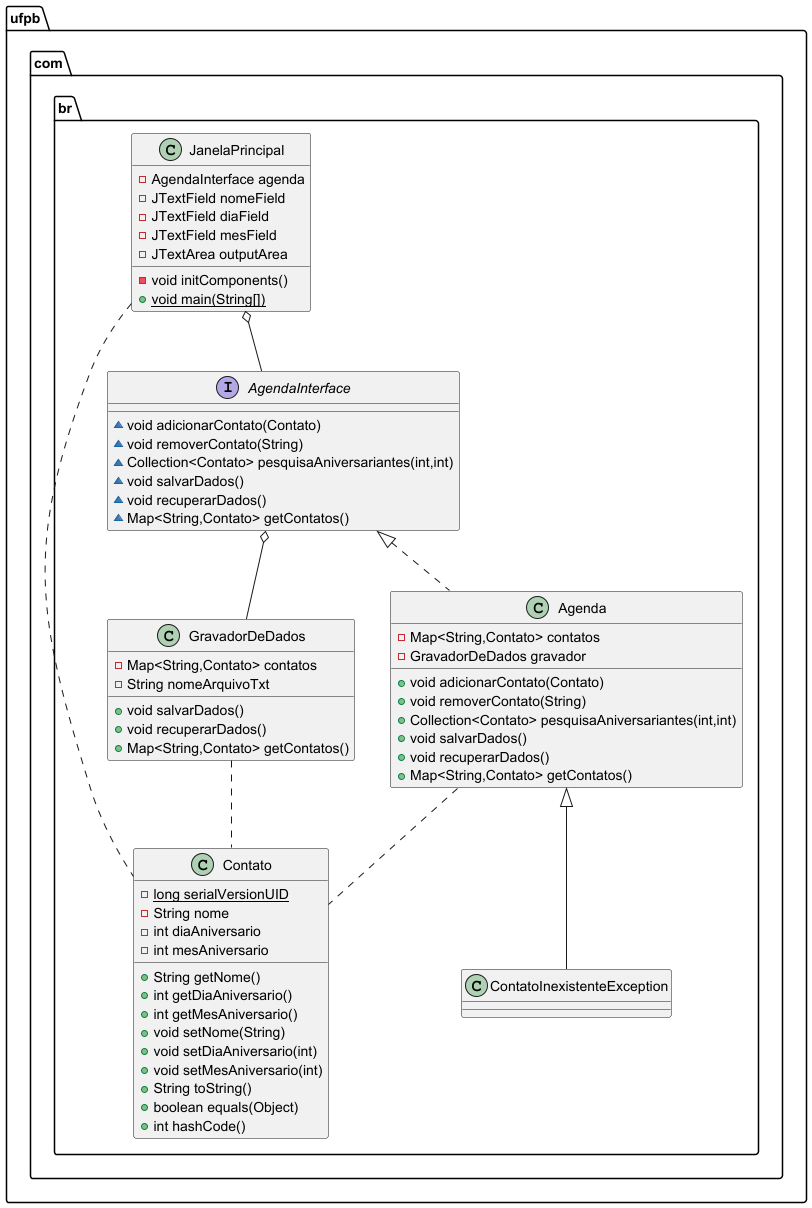

The diagram above was rendered by PlantUML. Its source (embedded in the PNG):
@startuml
interface ufpb.com.br.AgendaInterface {
~ void adicionarContato(Contato)
~ void removerContato(String)
~ Collection<Contato> pesquisaAniversariantes(int,int)
~ void salvarDados()
~ void recuperarDados()
~ Map<String,Contato> getContatos()
}

class ufpb.com.br.Agenda {
- Map<String,Contato> contatos
- GravadorDeDados gravador
+ void adicionarContato(Contato)
+ void removerContato(String)
+ Collection<Contato> pesquisaAniversariantes(int,int)
+ void salvarDados()
+ void recuperarDados()
+ Map<String,Contato> getContatos()
}


class ufpb.com.br.Contato {
- {static} long serialVersionUID
- String nome
- int diaAniversario
- int mesAniversario
+ String getNome()
+ int getDiaAniversario()
+ int getMesAniversario()
+ void setNome(String)
+ void setDiaAniversario(int)
+ void setMesAniversario(int)
+ String toString()
+ boolean equals(Object)
+ int hashCode()
}


class ufpb.com.br.GravadorDeDados {
- Map<String,Contato> contatos
- String nomeArquivoTxt
+ void salvarDados()
+ void recuperarDados()
+ Map<String,Contato> getContatos()
}

class ufpb.com.br.ContatoInexistenteException {
}
class ufpb.com.br.JanelaPrincipal {
- AgendaInterface agenda
- JTextField nomeField
- JTextField diaField
- JTextField mesField
- JTextArea outputArea
- void initComponents()
+ {static} void main(String[])
}


ufpb.com.br.AgendaInterface <|.. ufpb.com.br.Agenda
ufpb.com.br.Agenda <|-- ufpb.com.br.ContatoInexistenteException
ufpb.com.br.JanelaPrincipal o-- ufpb.com.br.AgendaInterface
ufpb.com.br.AgendaInterface o-- ufpb.com.br.GravadorDeDados
ufpb.com.br.GravadorDeDados .. ufpb.com.br.Contato
ufpb.com.br.Agenda .. ufpb.com.br.Contato
ufpb.com.br.JanelaPrincipal .. ufpb.com.br.Contato


@enduml